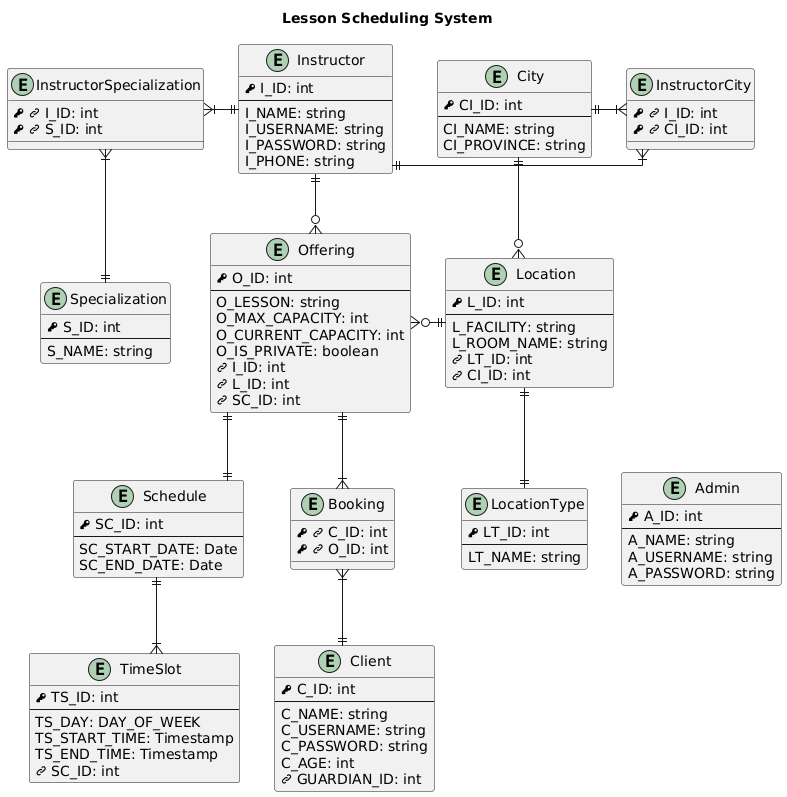

The diagram above was rendered by PlantUML. Its source (embedded in the PNG):
@startuml ERD for Database
title Lesson Scheduling System

skinparam linetype ortho

!define PK <&key>
!define FK <&link-intact>

entity City {
    PK CI_ID: int
    --
    CI_NAME: string
    CI_PROVINCE: string 
}

entity LocationType {
    PK LT_ID: int
    --
    LT_NAME: string
}

entity Location {
    PK L_ID: int
    --
    L_FACILITY: string
    L_ROOM_NAME: string
    FK LT_ID: int
    FK CI_ID: int
}

entity Admin {
    PK A_ID: int
    --
    A_NAME: string
    A_USERNAME: string
    A_PASSWORD: string
}
entity Client {
    PK C_ID: int
    --
    C_NAME: string
    C_USERNAME: string
    C_PASSWORD: string
    C_AGE: int
    FK GUARDIAN_ID: int
}

entity Instructor {
    PK I_ID: int
    --
    I_NAME: string
    I_USERNAME: string
    I_PASSWORD: string
    I_PHONE: string
}
entity InstructorCity{
    PK FK I_ID: int
    PK FK CI_ID: int
}

entity Specialization {
    PK S_ID: int
    --
    S_NAME: string
}
entity InstructorSpecialization {
    PK FK I_ID: int
    PK FK S_ID: int
}

entity Schedule {
    PK SC_ID: int
    --
    SC_START_DATE: Date
    SC_END_DATE: Date
}
entity TimeSlot {
    PK TS_ID: int
    --
    TS_DAY: DAY_OF_WEEK
    TS_START_TIME: Timestamp
    TS_END_TIME: Timestamp
    FK SC_ID: int
}

entity Offering {
    PK O_ID: int
    --
    O_LESSON: string
    O_MAX_CAPACITY: int
    O_CURRENT_CAPACITY: int
    O_IS_PRIVATE: boolean
    FK I_ID: int
    FK L_ID: int
    FK SC_ID: int
}

entity Booking {
    PK FK C_ID: int
    PK FK O_ID: int
}

' Relationships
Location ||--|| LocationType

Offering }o-up-|| Instructor
Offering ||--|{ Booking
Offering }o-|| Location
Offering ||--|| Schedule

Booking }|--|| Client

City ||-o{ Location
City ||-|{ InstructorCity

Schedule ||--|{ TimeSlot

Instructor ||-right-|{ InstructorCity
Instructor ||-left-|{ InstructorSpecialization

InstructorSpecialization }|--|| Specialization

' Position Admin
Location ||-|| Empty
Empty -- Admin
hide Empty
@enduml